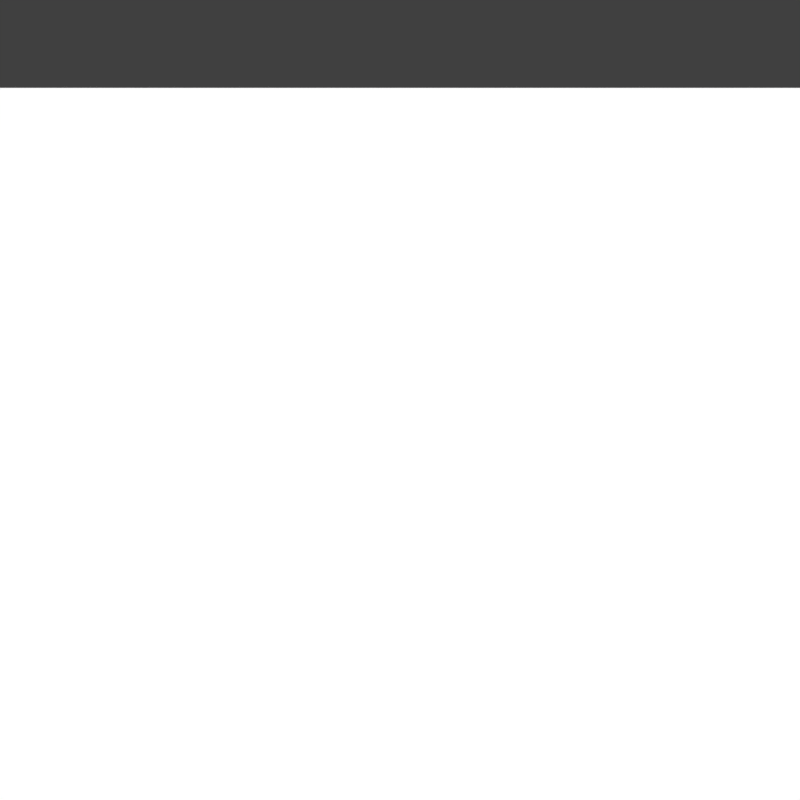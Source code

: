 # Source: blank_scene_lsp.blend  (saved by Blender 2.79.0; exported with 4.5.12 LTS)
import bpy
from mathutils import Matrix  # noqa: F401  (used for matrix-valued properties, if any)

bpy.ops.wm.read_factory_settings(use_empty=True)
scene = bpy.context.scene
scene.name = 'Scene'

# ---- collections
col_collection_1 = bpy.data.collections.new('Collection 1'); scene.collection.children.link(col_collection_1)

# ---- materials (node trees are filled in below, after node groups)
mat_material_001 = bpy.data.materials.new('Material.001')
mat_material_001.alpha_threshold = 0.0
mat_material_001.roughness = 0.5

# ---- material node trees
mat_material_001.use_nodes = True; mat_material_001.node_tree.nodes.clear()
_N = mat_material_001.node_tree.nodes; _L = mat_material_001.node_tree.links
n0 = _N.new('ShaderNodeOutputMaterial'); n0.name = 'Material Output'; n0.location = (300, 300)
n1 = _N.new('ShaderNodeBsdfDiffuse'); n1.name = 'Diffuse BSDF'; n1.location = (10, 300)
n1.inputs[0].default_value = (1.0, 1.0, 1.0, 1.0)
_L.new(n1.outputs[0], n0.inputs[0])
n0.is_active_output = True

# ---- world
world_world = bpy.data.worlds.new('World'); scene.world = world_world
world_world.color = (0.05088, 0.05088, 0.05088)
world_world.use_sun_shadow = False
world_world.sun_shadow_jitter_overblur = 0.0
world_world.cycles.sampling_method = 'MANUAL'

# ---- cameras
cam_camera = bpy.data.cameras.new('Camera')
cam_camera.clip_end = 100.0
cam_camera.sensor_width = 32.0
cam_camera.sensor_height = 18.0
cam_camera.ortho_scale = 7.314
cam_camera.dof.focus_distance = 0.0

# ---- lights
light_sun = bpy.data.lights.new('Sun', 'SUN')
light_sun.transmission_factor = 0.0
light_sun.angle = 0.3948
light_sun.energy = 3.0
light_sun.shadow_buffer_clip_start = 0.5
light_sun.shadow_soft_size = 0.2
light_sun.shadow_cascade_max_distance = 1000.0

# ---- meshes
me_plane = bpy.data.meshes.new('Plane')
me_plane.from_pydata([(-1.0, -1.0, 0.0), (1.0, -1.0, 0.0), (-1.0, 1.0, 0.0), (1.0, 1.0, 0.0)], [], [(0, 1, 3, 2)])
me_plane.materials.append(mat_material_001)
me_plane.use_remesh_preserve_volume = False
me_plane.use_remesh_preserve_attributes = False
me_plane.use_mirror_vertex_groups = False
me_plane.update()

# ---- objects
ob_sun = bpy.data.objects.new('Sun', light_sun)
ob_plane = bpy.data.objects.new('Plane', me_plane)
ob_camera = bpy.data.objects.new('Camera', cam_camera)

# ---- transforms, parenting, visibility, modifiers, constraints
ob_sun.location = (0.0, 0.0, 1.5)
ob_sun.lineart.crease_threshold = 0.0
ob_plane.location = (0.0, 0.0, -4.0)
ob_plane.scale = (500.0, 500.0, 1.0)
ob_plane.lineart.crease_threshold = 0.0
ob_camera.location = (-0.1012, -2.925, 0.6499)
ob_camera.rotation_euler = (1.281, 1.684e-06, 6.251)
ob_camera.lock_rotations_4d = False
ob_camera.empty_display_type = 'ARROWS'
ob_camera.color = (0.0, 0.0, 0.0, 0.0)
ob_camera.display_type = 'WIRE'
ob_camera.lineart.crease_threshold = 0.0

# ---- collection membership
col_collection_1.objects.link(ob_sun)
col_collection_1.objects.link(ob_plane)
col_collection_1.objects.link(ob_camera)

# ---- scene / render settings (as saved in the file)
scene.camera = ob_camera
scene.frame_start = 0; scene.frame_end = 100; scene.frame_set(0)
scene.render.engine = 'CYCLES'
scene.render.image_settings.file_format = 'JPEG'
scene.render.image_settings.color_mode = 'RGB'
scene.render.resolution_x = 512
scene.render.resolution_y = 512
scene.render.dither_intensity = 0.0
scene.render.film_transparent = True
scene.cycles.use_denoising = False
scene.cycles.samples = 200
scene.cycles.sampling_pattern = 'TABULATED_SOBOL'
scene.cycles.use_adaptive_sampling = False
scene.cycles.use_light_tree = False
scene.cycles.blur_glossy = 0.0
scene.cycles.sample_clamp_indirect = 0.0
scene.view_settings.view_transform = 'Standard'
bpy.context.view_layer.update()
